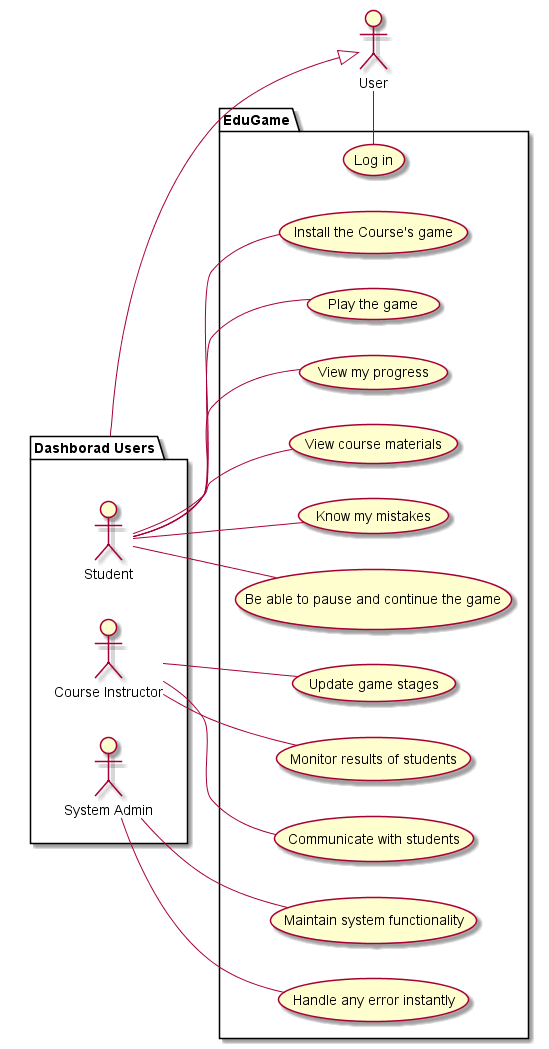

The diagram above was rendered by PlantUML. Its source (embedded in the PNG):
@startuml
left to right direction

actor User as user
package "Dashborad Users" as dash {
  actor "Student" as student
  actor "Course Instructor" as instructor
  actor "System Admin" as admin
}

package EduGame {
  usecase "Log in" as u_login


  usecase "Install the Course's game" as u_icgx_s
  usecase "Play the game" as u_pg_s
  usecase "View my progress" as u_vmg_s
  usecase "View course materials" as u_vcs_s
  usecase "Know my mistakes" as u_kmm_s
  usecase "Be able to pause and continue the game" as u_pcg_s

  usecase "Update game stages" as u_ugs_i
  usecase "Monitor results of students" as u_mros_i
  usecase "Communicate with students" as u_cws_i

  usecase "Maintain system functionality" as u_msf_a
  usecase "Handle any error instantly" as u_haei_a

  
 
}

user <|-up- dash

user -- u_login


student -- u_icgx_s
student -- u_pg_s
student -- u_vmg_s
student -- u_vcs_s
student --  u_kmm_s
student -- u_pcg_s


instructor -- u_ugs_i
instructor -- u_mros_i
instructor -- u_cws_i


admin -- u_msf_a
admin -- u_haei_a
@enduml